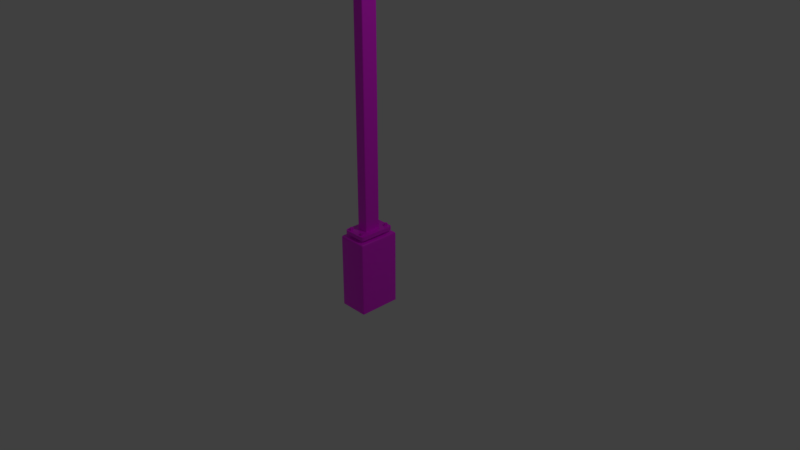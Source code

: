 # Source: PGA_DKGantry_F1t0m.blend  (saved by Blender 4.2.66; exported with 4.5.12 LTS)
import bpy
from mathutils import Matrix  # noqa: F401  (used for matrix-valued properties, if any)

bpy.ops.wm.read_factory_settings(use_empty=True)
scene = bpy.context.scene
scene.name = 'Scene'

# ---- collections
col_main = bpy.data.collections.new('MAIN'); scene.collection.children.link(col_main)
col_main_0400 = bpy.data.collections.new('MAIN_0400'); col_main.children.link(col_main_0400)
col_main_1200 = bpy.data.collections.new('MAIN_1200'); col_main.children.link(col_main_1200)
col_reference_gantry = bpy.data.collections.new('reference_gantry'); scene.collection.children.link(col_reference_gantry)

# ---- images (referenced by path relative to the original .blend; pixels are not part of the script)
import os
ASSET_DIR = os.environ.get("B2B_ASSET_DIR", "")  # directory of the original .blend (textures are referenced by path, not embedded)
HERE = os.path.dirname(os.path.abspath(__file__))  # packed textures are extracted next to this script under _unpacked/

def load_image(name, relpath, width, height, colorspace="sRGB"):
    """Load a texture the original file referenced (path relative to the .blend, or extracted next to this script)."""
    p = next((c for c in (os.path.join(HERE, relpath), os.path.join(ASSET_DIR, relpath)) if relpath and os.path.exists(c)), "")
    if p:
        img = bpy.data.images.load(p, check_existing=True)
        img.name = name
    else:  # same state as the original file: an image datablock whose file is absent (Cycles renders it pink)
        img = bpy.data.images.new(name, width, height)
        img.source = "FILE"
        img.filepath = "//" + (relpath or name)
    img.colorspace_settings.name = colorspace
    return img
img_pga_dkgantry_f_png = load_image('PGA_DKGantry_F.png', 'PGA_DKGantry_F.png', 1024, 1024, 'sRGB')

# ---- materials (node trees are filled in below, after node groups)
mat_pga_dkgantry_f = bpy.data.materials.new('PGA_DKGantry_F')
mat_pga_dkgantry_f.use_backface_culling = True
mat_default = bpy.data.materials.new('Default')

# ---- node groups
ng_auto_smooth = bpy.data.node_groups.new('Auto Smooth', 'GeometryNodeTree')
_s = ng_auto_smooth.interface.new_socket(name='Geometry', in_out='OUTPUT', socket_type='NodeSocketGeometry')
_s = ng_auto_smooth.interface.new_socket(name='Geometry', in_out='INPUT', socket_type='NodeSocketGeometry')
_s = ng_auto_smooth.interface.new_socket(name='Angle', in_out='INPUT', socket_type='NodeSocketFloat')
_s.subtype = 'ANGLE'
_s.min_value = 0.0
_s.max_value = 3.142
ng_auto_smooth.is_modifier = True
_N = ng_auto_smooth.nodes; _L = ng_auto_smooth.links
n0 = _N.new('NodeGroupOutput'); n0.name = 'Group Output'; n0.location = (480, -100)
n1 = _N.new('NodeGroupInput'); n1.name = 'Group Input'; n1.location = (-420, -300)
n2 = _N.new('NodeGroupInput'); n2.name = 'Group Input.001'; n2.location = (-60, -100)
n3 = _N.new('GeometryNodeSetShadeSmooth'); n3.name = 'Set Shade Smooth'; n3.location = (120, -100)
n3.domain = 'EDGE'
n4 = _N.new('GeometryNodeSetShadeSmooth'); n4.name = 'Set Shade Smooth.001'; n4.location = (300, -100)
n5 = _N.new('GeometryNodeInputMeshEdgeAngle'); n5.name = 'Edge Angle'; n5.location = (-420, -220)
n6 = _N.new('GeometryNodeInputEdgeSmooth'); n6.name = 'Is Edge Smooth'; n6.location = (-60, -160)
n7 = _N.new('GeometryNodeInputShadeSmooth'); n7.name = 'Is Face Smooth'; n7.location = (-240, -340)
n8 = _N.new('FunctionNodeBooleanMath'); n8.name = 'Boolean Math'; n8.location = (-60, -220)
n9 = _N.new('FunctionNodeCompare'); n9.name = 'Compare'; n9.location = (-240, -180)
n9.operation = 'LESS_EQUAL'
_L.new(n5.outputs[0], n9.inputs[0])
_L.new(n4.outputs[0], n0.inputs[0])
_L.new(n1.outputs[1], n9.inputs[1])
_L.new(n9.outputs[0], n8.inputs[0])
_L.new(n7.outputs[0], n8.inputs[1])
_L.new(n2.outputs[0], n3.inputs[0])
_L.new(n6.outputs[0], n3.inputs[1])
_L.new(n3.outputs[0], n4.inputs[0])
_L.new(n8.outputs[0], n3.inputs[2])
n0.is_active_output = True
ng_smooth_by_angle = bpy.data.node_groups.new('Smooth by Angle', 'GeometryNodeTree')
_s = ng_smooth_by_angle.interface.new_socket(name='Mesh', in_out='OUTPUT', socket_type='NodeSocketGeometry')
_s = ng_smooth_by_angle.interface.new_socket(name='Mesh', in_out='INPUT', socket_type='NodeSocketGeometry')
_s = ng_smooth_by_angle.interface.new_socket(name='Angle', in_out='INPUT', socket_type='NodeSocketFloat')
_s.subtype = 'ANGLE'
_s.default_value = 0.5236
_s.min_value = 0.0
_s.max_value = 3.142
_s.description = 'Maximum face angle for smooth edges'
_s = ng_smooth_by_angle.interface.new_socket(name='Ignore Sharpness', in_out='INPUT', socket_type='NodeSocketBool')
_s.force_non_field = True
ng_smooth_by_angle.description = 'Set the sharpness of mesh edges based on the angle between the neighboring faces'
ng_smooth_by_angle.is_modifier = True
_N = ng_smooth_by_angle.nodes; _L = ng_smooth_by_angle.links
n0 = _N.new('GeometryNodeSetShadeSmooth'); n0.name = 'Set Shade Smooth'; n0.location = (120, -80)
n0.domain = 'EDGE'
n1 = _N.new('GeometryNodeSetShadeSmooth'); n1.name = 'Set Shade Smooth.001'; n1.location = (300, -80)
n2 = _N.new('NodeGroupOutput'); n2.name = 'Group Output'; n2.location = (480, -80)
n3 = _N.new('GeometryNodeInputMeshEdgeAngle'); n3.name = 'Edge Angle'; n3.location = (-440, -240)
n4 = _N.new('NodeGroupInput'); n4.name = 'Group Input'; n4.location = (-80, -80)
n5 = _N.new('GeometryNodeInputEdgeSmooth'); n5.name = 'Is Edge Smooth'; n5.location = (-260, -120)
n6 = _N.new('GeometryNodeInputShadeSmooth'); n6.name = 'Is Shade Smooth'; n6.location = (-440, -397)
n7 = _N.new('FunctionNodeCompare'); n7.name = 'Compare'; n7.location = (-260, -260)
n7.operation = 'LESS_EQUAL'
n7.inputs[6].default_value = (0.0, 0.0, 0.0, 0.0)
n7.inputs[7].default_value = (0.0, 0.0, 0.0, 0.0)
n8 = _N.new('FunctionNodeBooleanMath'); n8.name = 'Boolean Math.001'; n8.location = (-80, -260)
n9 = _N.new('NodeGroupInput'); n9.name = 'Group Input.001'; n9.location = (-440, -329)
n10 = _N.new('NodeGroupInput'); n10.name = 'Group Input.002'; n10.location = (-259, -189)
n11 = _N.new('FunctionNodeBooleanMath'); n11.name = 'Boolean Math'; n11.location = (-80, -149)
n11.operation = 'OR'
n12 = _N.new('FunctionNodeBooleanMath'); n12.name = 'Boolean Math.002'; n12.location = (-260, -380)
n12.operation = 'OR'
n13 = _N.new('NodeGroupInput'); n13.name = 'Group Input.003'; n13.location = (-440, -460)
_L.new(n3.outputs[0], n7.inputs[0])
_L.new(n1.outputs[0], n2.inputs[0])
_L.new(n9.outputs[1], n7.inputs[1])
_L.new(n7.outputs[0], n8.inputs[0])
_L.new(n4.outputs[0], n0.inputs[0])
_L.new(n0.outputs[0], n1.inputs[0])
_L.new(n8.outputs[0], n0.inputs[2])
_L.new(n10.outputs[2], n11.inputs[1])
_L.new(n5.outputs[0], n11.inputs[0])
_L.new(n11.outputs[0], n0.inputs[1])
_L.new(n13.outputs[2], n12.inputs[1])
_L.new(n6.outputs[0], n12.inputs[0])
_L.new(n12.outputs[0], n8.inputs[1])
n2.is_active_output = True
ng_auto_smooth_001 = bpy.data.node_groups.new('Auto Smooth.001', 'GeometryNodeTree')
_s = ng_auto_smooth_001.interface.new_socket(name='Geometry', in_out='OUTPUT', socket_type='NodeSocketGeometry')
_s = ng_auto_smooth_001.interface.new_socket(name='Geometry', in_out='INPUT', socket_type='NodeSocketGeometry')
_s = ng_auto_smooth_001.interface.new_socket(name='Angle', in_out='INPUT', socket_type='NodeSocketFloat')
_s.subtype = 'ANGLE'
_s.min_value = 0.0
_s.max_value = 3.142
ng_auto_smooth_001.is_modifier = True
_N = ng_auto_smooth_001.nodes; _L = ng_auto_smooth_001.links
n0 = _N.new('NodeGroupOutput'); n0.name = 'Group Output'; n0.location = (480, -100)
n1 = _N.new('NodeGroupInput'); n1.name = 'Group Input'; n1.location = (-420, -300)
n2 = _N.new('NodeGroupInput'); n2.name = 'Group Input.001'; n2.location = (-60, -100)
n3 = _N.new('GeometryNodeSetShadeSmooth'); n3.name = 'Set Shade Smooth'; n3.location = (120, -100)
n3.domain = 'EDGE'
n4 = _N.new('GeometryNodeSetShadeSmooth'); n4.name = 'Set Shade Smooth.001'; n4.location = (300, -100)
n5 = _N.new('GeometryNodeInputMeshEdgeAngle'); n5.name = 'Edge Angle'; n5.location = (-420, -220)
n6 = _N.new('GeometryNodeInputEdgeSmooth'); n6.name = 'Is Edge Smooth'; n6.location = (-60, -160)
n7 = _N.new('GeometryNodeInputShadeSmooth'); n7.name = 'Is Face Smooth'; n7.location = (-240, -340)
n8 = _N.new('FunctionNodeBooleanMath'); n8.name = 'Boolean Math'; n8.location = (-60, -220)
n9 = _N.new('FunctionNodeCompare'); n9.name = 'Compare'; n9.location = (-240, -180)
n9.operation = 'LESS_EQUAL'
_L.new(n5.outputs[0], n9.inputs[0])
_L.new(n4.outputs[0], n0.inputs[0])
_L.new(n1.outputs[1], n9.inputs[1])
_L.new(n9.outputs[0], n8.inputs[0])
_L.new(n7.outputs[0], n8.inputs[1])
_L.new(n2.outputs[0], n3.inputs[0])
_L.new(n6.outputs[0], n3.inputs[1])
_L.new(n3.outputs[0], n4.inputs[0])
_L.new(n8.outputs[0], n3.inputs[2])
n0.is_active_output = True
ng_auto_smooth_002 = bpy.data.node_groups.new('Auto Smooth.002', 'GeometryNodeTree')
_s = ng_auto_smooth_002.interface.new_socket(name='Geometry', in_out='OUTPUT', socket_type='NodeSocketGeometry')
_s = ng_auto_smooth_002.interface.new_socket(name='Geometry', in_out='INPUT', socket_type='NodeSocketGeometry')
_s = ng_auto_smooth_002.interface.new_socket(name='Angle', in_out='INPUT', socket_type='NodeSocketFloat')
_s.subtype = 'ANGLE'
_s.min_value = 0.0
_s.max_value = 3.142
ng_auto_smooth_002.is_modifier = True
_N = ng_auto_smooth_002.nodes; _L = ng_auto_smooth_002.links
n0 = _N.new('NodeGroupOutput'); n0.name = 'Group Output'; n0.location = (480, -100)
n1 = _N.new('NodeGroupInput'); n1.name = 'Group Input'; n1.location = (-420, -300)
n2 = _N.new('NodeGroupInput'); n2.name = 'Group Input.001'; n2.location = (-60, -100)
n3 = _N.new('GeometryNodeSetShadeSmooth'); n3.name = 'Set Shade Smooth'; n3.location = (120, -100)
n3.domain = 'EDGE'
n4 = _N.new('GeometryNodeSetShadeSmooth'); n4.name = 'Set Shade Smooth.001'; n4.location = (300, -100)
n5 = _N.new('GeometryNodeInputMeshEdgeAngle'); n5.name = 'Edge Angle'; n5.location = (-420, -220)
n6 = _N.new('GeometryNodeInputEdgeSmooth'); n6.name = 'Is Edge Smooth'; n6.location = (-60, -160)
n7 = _N.new('GeometryNodeInputShadeSmooth'); n7.name = 'Is Face Smooth'; n7.location = (-240, -340)
n8 = _N.new('FunctionNodeBooleanMath'); n8.name = 'Boolean Math'; n8.location = (-60, -220)
n9 = _N.new('FunctionNodeCompare'); n9.name = 'Compare'; n9.location = (-240, -180)
n9.operation = 'LESS_EQUAL'
_L.new(n5.outputs[0], n9.inputs[0])
_L.new(n4.outputs[0], n0.inputs[0])
_L.new(n1.outputs[1], n9.inputs[1])
_L.new(n9.outputs[0], n8.inputs[0])
_L.new(n7.outputs[0], n8.inputs[1])
_L.new(n2.outputs[0], n3.inputs[0])
_L.new(n6.outputs[0], n3.inputs[1])
_L.new(n3.outputs[0], n4.inputs[0])
_L.new(n8.outputs[0], n3.inputs[2])
n0.is_active_output = True

# ---- material node trees
mat_pga_dkgantry_f.use_nodes = True; mat_pga_dkgantry_f.node_tree.nodes.clear()
_N = mat_pga_dkgantry_f.node_tree.nodes; _L = mat_pga_dkgantry_f.node_tree.links
n0 = _N.new('ShaderNodeOutputMaterial'); n0.name = 'Material Output'; n0.location = (300, 0)
n1 = _N.new('ShaderNodeBsdfPrincipled'); n1.name = 'Principled BSDF'; n1.location = (0, 0)
n2 = _N.new('ShaderNodeTexImage'); n2.name = 'Image Texture'; n2.location = (-300, 0)
n3 = _N.new('ShaderNodeUVMap'); n3.name = 'UV Map'; n3.location = (-550, 0)
n4 = _N.new('ShaderNodeBsdfPrincipled'); n4.name = 'Principled BSDF.001'; n4.location = (10, 0)
n5 = _N.new('ShaderNodeTexImage'); n5.name = 'Image Texture.001'; n5.location = (-280, -20)
n5.image = img_pga_dkgantry_f_png
_L.new(n4.outputs[0], n0.inputs[0])
_L.new(n5.outputs[0], n4.inputs[0])
n0.is_active_output = True

# ---- world
world_world = bpy.data.worlds.new('World'); scene.world = world_world
world_world.use_nodes = True; world_world.node_tree.nodes.clear()
_N = world_world.node_tree.nodes; _L = world_world.node_tree.links
n0 = _N.new('ShaderNodeBackground'); n0.name = 'Background'; n0.location = (10, 300)
n0.inputs[0].default_value = (0.05088, 0.05088, 0.05088, 1.0)
n1 = _N.new('ShaderNodeOutputWorld'); n1.name = 'World Output'; n1.location = (300, 300)
_L.new(n0.outputs[0], n1.inputs[0])
n1.is_active_output = True
world_world.color = (0.05088, 0.05088, 0.05088)
world_world.use_sun_shadow = False
world_world.sun_shadow_jitter_overblur = 0.0
world_world.cycles.sampling_method = 'MANUAL'

# ---- cameras
cam_camera = bpy.data.cameras.new('Camera')
cam_camera.clip_end = 100.0
cam_camera.lens = 35.0
cam_camera.sensor_width = 32.0
cam_camera.sensor_height = 18.0
cam_camera.ortho_scale = 7.314
cam_camera.dof.focus_distance = 0.0
cam_camera.dof.aperture_fstop = 128.0

# ---- lights
light_lamp = bpy.data.lights.new('Lamp', 'POINT')
light_lamp.transmission_factor = 0.0
light_lamp.cutoff_distance = 30.0
light_lamp.energy = 100.0
light_lamp.shadow_buffer_clip_start = 1.001
light_lamp.shadow_soft_size = 0.1
light_lamp.shadow_maximum_resolution = 0.006
light_lamp.use_absolute_resolution = True

# ---- meshes
me_pga_dkgantry_f_foundation = bpy.data.meshes.new('pga_dkgantry_F_foundation')
me_pga_dkgantry_f_foundation.from_pydata([(-0.2675, -0.2, -0.71), (-0.285, -0.1877, -0.71), (-0.2742, -0.1991, -0.71), (-0.2799, -0.1964, -0.71), (-0.2837, -0.1924, -0.71), (-0.2675, -0.2, 0.2593), (-0.2675, -0.1877, 0.29), (-0.285, -0.1877, 0.2593), (-0.2675, -0.1991, 0.271), (-0.2675, -0.1964, 0.281), (-0.2742, -0.1991, 0.2593), (-0.2744, -0.1979, 0.2713), (-0.274, -0.1958, 0.2794), (-0.2776, -0.1948, 0.277), (-0.2742, -0.1877, 0.2877), (-0.2799, -0.1877, 0.281), (-0.2675, -0.1924, 0.2877), (-0.2744, -0.1925, 0.2848), (-0.279, -0.1923, 0.2794), (-0.2837, -0.1924, 0.2593), (-0.2799, -0.1964, 0.2593), (-0.2837, -0.1877, 0.271), (-0.2821, -0.1925, 0.2713), (-0.279, -0.1958, 0.2707), (-0.285, 0.1877, -0.71), (-0.2675, 0.2, -0.71), (-0.2837, 0.1924, -0.71), (-0.2799, 0.1964, -0.71), (-0.2742, 0.1991, -0.71), (-0.2675, 0.1877, 0.29), (-0.2675, 0.2, 0.2593), (-0.285, 0.1877, 0.2593), (-0.2675, 0.1924, 0.2877), (-0.2675, 0.1964, 0.281), (-0.2742, 0.1877, 0.2877), (-0.2744, 0.1925, 0.2848), (-0.274, 0.1958, 0.2794), (-0.2776, 0.1948, 0.277), (-0.2742, 0.1991, 0.2593), (-0.2799, 0.1964, 0.2593), (-0.2675, 0.1991, 0.271), (-0.2744, 0.1979, 0.2713), (-0.279, 0.1958, 0.2707), (-0.2837, 0.1877, 0.271), (-0.2799, 0.1877, 0.281), (-0.2837, 0.1924, 0.2593), (-0.2821, 0.1925, 0.2713), (-0.279, 0.1923, 0.2794), (0.285, -0.1877, -0.71), (0.2675, -0.2, -0.71), (0.2837, -0.1924, -0.71), (0.2799, -0.1964, -0.71), (0.2742, -0.1991, -0.71), (0.2675, -0.1877, 0.29), (0.2675, -0.2, 0.2593), (0.285, -0.1877, 0.2593), (0.2675, -0.1924, 0.2877), (0.2675, -0.1964, 0.281), (0.2742, -0.1877, 0.2877), (0.2744, -0.1925, 0.2848), (0.274, -0.1958, 0.2794), (0.2776, -0.1948, 0.277), (0.2742, -0.1991, 0.2593), (0.2799, -0.1964, 0.2593), (0.2675, -0.1991, 0.271), (0.2744, -0.1979, 0.2713), (0.279, -0.1958, 0.2707), (0.2837, -0.1877, 0.271), (0.2799, -0.1877, 0.281), (0.2837, -0.1924, 0.2593), (0.2821, -0.1925, 0.2713), (0.279, -0.1923, 0.2794), (0.2675, 0.2, -0.71), (0.285, 0.1877, -0.71), (0.2742, 0.1991, -0.71), (0.2799, 0.1964, -0.71), (0.2837, 0.1924, -0.71), (0.2675, 0.1877, 0.29), (0.285, 0.1877, 0.2593), (0.2675, 0.2, 0.2593), (0.2742, 0.1877, 0.2877), (0.2799, 0.1877, 0.281), (0.2675, 0.1924, 0.2877), (0.2744, 0.1925, 0.2848), (0.279, 0.1923, 0.2794), (0.2776, 0.1948, 0.277), (0.2837, 0.1924, 0.2593), (0.2799, 0.1964, 0.2593), (0.2837, 0.1877, 0.271), (0.2821, 0.1925, 0.2713), (0.279, 0.1958, 0.2707), (0.2675, 0.1991, 0.271), (0.2675, 0.1964, 0.281), (0.2742, 0.1991, 0.2593), (0.2744, 0.1979, 0.2713), (0.274, 0.1958, 0.2794)], [], [(49, 54, 5, 0), (73, 78, 55, 48), (77, 29, 6, 53), (1, 7, 31, 24), (25, 30, 79, 72), (5, 8, 11, 10), (8, 9, 12, 11), (10, 11, 23, 20), (11, 12, 13, 23), (6, 14, 17, 16), (14, 15, 18, 17), (16, 17, 12, 9), (17, 18, 13, 12), (7, 19, 22, 21), (19, 20, 23, 22), (21, 22, 18, 15), (22, 23, 13, 18), (29, 32, 35, 34), (32, 33, 36, 35), (34, 35, 47, 44), (35, 36, 37, 47), (30, 38, 41, 40), (38, 39, 42, 41), (40, 41, 36, 33), (41, 42, 37, 36), (31, 43, 46, 45), (43, 44, 47, 46), (45, 46, 42, 39), (46, 47, 37, 42), (53, 56, 59, 58), (56, 57, 60, 59), (58, 59, 71, 68), (59, 60, 61, 71), (54, 62, 65, 64), (62, 63, 66, 65), (64, 65, 60, 57), (65, 66, 61, 60), (55, 67, 70, 69), (67, 68, 71, 70), (69, 70, 66, 63), (70, 71, 61, 66), (77, 80, 83, 82), (80, 81, 84, 83), (82, 83, 95, 92), (83, 84, 85, 95), (78, 86, 89, 88), (86, 87, 90, 89), (88, 89, 84, 81), (89, 90, 85, 84), (79, 91, 94, 93), (91, 92, 95, 94), (93, 94, 90, 87), (94, 95, 85, 90), (0, 5, 10, 2), (2, 10, 20, 3), (3, 20, 19, 4), (4, 19, 7, 1), (6, 29, 34, 14), (14, 34, 44, 15), (15, 44, 43, 21), (21, 43, 31, 7), (30, 25, 28, 38), (38, 28, 27, 39), (39, 27, 26, 45), (45, 26, 24, 31), (29, 77, 82, 32), (32, 82, 92, 33), (33, 92, 91, 40), (40, 91, 79, 30), (78, 73, 76, 86), (86, 76, 75, 87), (87, 75, 74, 93), (93, 74, 72, 79), (77, 53, 58, 80), (80, 58, 68, 81), (81, 68, 67, 88), (88, 67, 55, 78), (54, 49, 52, 62), (62, 52, 51, 63), (63, 51, 50, 69), (69, 50, 48, 55), (53, 6, 16, 56), (56, 16, 9, 57), (57, 9, 8, 64), (64, 8, 5, 54), (24, 26, 27, 28, 25, 72, 74, 75, 76, 73, 48, 50, 51, 52, 49, 0, 2, 3, 4, 1)])
me_pga_dkgantry_f_foundation.polygons.foreach_set('use_smooth', [True] * 86)
_uv = me_pga_dkgantry_f_foundation.uv_layers.new(name='UVMap')
_uv.uv.foreach_set('vector', [0.5163, 0.4437, 0.5163, 0.02679, 0.7505, 0.02679, 0.7505, 0.4437, 0.5201, 0.4393, 0.5201, 0.02052, 0.6844, 0.02052, 0.6844, 0.4393, 0.936, 0.01512, 0.936, 0.2493, 0.7716, 0.2493, 0.7716, 0.01512, 0.5176, 0.4415, 0.5176, 0.02268, 0.6819, 0.02268, 0.6819, 0.4415, 0.5158, 0.4437, 0.5158, 0.02679, 0.75, 0.02679, 0.75, 0.4437, 0.7505, 0.02679, 0.7505, 0.02166, 0.7535, 0.02144, 0.7534, 0.02671, 0.7505, 0.02166, 0.7505, 0.01715, 0.7533, 0.01778, 0.7535, 0.02144, 0.7534, 0.02671, 0.7535, 0.02144, 0.7555, 0.02152, 0.7559, 0.02649, 0.7535, 0.02144, 0.7533, 0.01778, 0.7549, 0.01874, 0.7555, 0.02152, 0.7716, 0.2493, 0.7716, 0.2522, 0.7695, 0.2523, 0.7696, 0.2493, 0.5176, 0.009658, 0.5176, 0.01293, 0.5156, 0.01355, 0.5154, 0.01089, 0.7505, 0.01397, 0.7535, 0.01519, 0.7533, 0.01778, 0.7505, 0.01715, 0.7535, 0.01519, 0.7555, 0.01749, 0.7549, 0.01874, 0.7533, 0.01778, 0.5176, 0.02268, 0.5155, 0.02258, 0.5154, 0.01727, 0.5176, 0.01751, 0.5155, 0.02258, 0.5138, 0.02232, 0.514, 0.01731, 0.5154, 0.01727, 0.5176, 0.01751, 0.5154, 0.01727, 0.5156, 0.01355, 0.5176, 0.01293, 0.5154, 0.01727, 0.514, 0.01731, 0.5145, 0.0145, 0.5156, 0.01355, 0.936, 0.2493, 0.9381, 0.2493, 0.9381, 0.2523, 0.936, 0.2522, 0.5158, 0.01397, 0.5158, 0.01715, 0.5129, 0.01778, 0.5127, 0.01519, 0.6819, 0.009658, 0.684, 0.01089, 0.6839, 0.01355, 0.6819, 0.01293, 0.5127, 0.01519, 0.5129, 0.01778, 0.5113, 0.01874, 0.5107, 0.01749, 0.5158, 0.02679, 0.5128, 0.02671, 0.5127, 0.02144, 0.5158, 0.02166, 0.5128, 0.02671, 0.5103, 0.02649, 0.5107, 0.02152, 0.5127, 0.02144, 0.5158, 0.02166, 0.5127, 0.02144, 0.5129, 0.01778, 0.5158, 0.01715, 0.5127, 0.02144, 0.5107, 0.02152, 0.5113, 0.01874, 0.5129, 0.01778, 0.6819, 0.02268, 0.6819, 0.01751, 0.684, 0.01727, 0.684, 0.02258, 0.6819, 0.01751, 0.6819, 0.01293, 0.6839, 0.01355, 0.684, 0.01727, 0.684, 0.02258, 0.684, 0.01727, 0.6854, 0.01731, 0.6857, 0.02232, 0.684, 0.01727, 0.6839, 0.01355, 0.685, 0.0145, 0.6854, 0.01731, 0.7716, 0.01512, 0.7696, 0.01512, 0.7695, 0.01211, 0.7716, 0.01219, 0.5163, 0.01397, 0.5163, 0.01715, 0.5134, 0.01778, 0.5133, 0.01519, 0.6844, 0.007505, 0.6865, 0.008735, 0.6864, 0.01139, 0.6844, 0.01078, 0.5133, 0.01519, 0.5134, 0.01778, 0.5119, 0.01874, 0.5112, 0.01749, 0.5163, 0.02679, 0.5133, 0.02671, 0.5133, 0.02144, 0.5163, 0.02166, 0.5133, 0.02671, 0.5109, 0.02649, 0.5112, 0.02152, 0.5133, 0.02144, 0.5163, 0.02166, 0.5133, 0.02144, 0.5134, 0.01778, 0.5163, 0.01715, 0.5133, 0.02144, 0.5112, 0.02152, 0.5119, 0.01874, 0.5134, 0.01778, 0.6844, 0.02052, 0.6844, 0.01535, 0.6865, 0.01511, 0.6865, 0.02043, 0.6844, 0.01535, 0.6844, 0.01078, 0.6864, 0.01139, 0.6865, 0.01511, 0.6865, 0.02043, 0.6865, 0.01511, 0.688, 0.01516, 0.6882, 0.02016, 0.6865, 0.01511, 0.6864, 0.01139, 0.6875, 0.01234, 0.688, 0.01516, 0.936, 0.01512, 0.936, 0.01219, 0.9381, 0.01211, 0.9381, 0.01512, 0.5201, 0.007505, 0.5201, 0.01078, 0.5181, 0.01139, 0.518, 0.008735, 0.75, 0.01397, 0.753, 0.01519, 0.7528, 0.01778, 0.75, 0.01715, 0.753, 0.01519, 0.755, 0.01749, 0.7544, 0.01874, 0.7528, 0.01778, 0.5201, 0.02052, 0.518, 0.02043, 0.518, 0.01511, 0.5201, 0.01535, 0.518, 0.02043, 0.5163, 0.02016, 0.5166, 0.01516, 0.518, 0.01511, 0.5201, 0.01535, 0.518, 0.01511, 0.5181, 0.01139, 0.5201, 0.01078, 0.518, 0.01511, 0.5166, 0.01516, 0.517, 0.01234, 0.5181, 0.01139, 0.75, 0.02679, 0.75, 0.02166, 0.753, 0.02144, 0.7529, 0.02671, 0.75, 0.02166, 0.75, 0.01715, 0.7528, 0.01778, 0.753, 0.02144, 0.7529, 0.02671, 0.753, 0.02144, 0.755, 0.02152, 0.7554, 0.02649, 0.753, 0.02144, 0.7528, 0.01778, 0.7544, 0.01874, 0.755, 0.02152, 0.7505, 0.4437, 0.7505, 0.02679, 0.7534, 0.02671, 0.7534, 0.4436, 0.7534, 0.4436, 0.7534, 0.02671, 0.7559, 0.02649, 0.7559, 0.4434, 0.5138, 0.4411, 0.5138, 0.02232, 0.5155, 0.02258, 0.5155, 0.4414, 0.5155, 0.4414, 0.5155, 0.02258, 0.5176, 0.02268, 0.5176, 0.4415, 0.7716, 0.2493, 0.936, 0.2493, 0.936, 0.2522, 0.7716, 0.2522, 0.5176, 0.009658, 0.6819, 0.009658, 0.6819, 0.01293, 0.5176, 0.01293, 0.5176, 0.01293, 0.6819, 0.01293, 0.6819, 0.01751, 0.5176, 0.01751, 0.5176, 0.01751, 0.6819, 0.01751, 0.6819, 0.02268, 0.5176, 0.02268, 0.5158, 0.02679, 0.5158, 0.4437, 0.5128, 0.4436, 0.5128, 0.02671, 0.5128, 0.02671, 0.5128, 0.4436, 0.5103, 0.4434, 0.5103, 0.02649, 0.6857, 0.02232, 0.6857, 0.4411, 0.684, 0.4414, 0.684, 0.02258, 0.684, 0.02258, 0.684, 0.4414, 0.6819, 0.4415, 0.6819, 0.02268, 0.936, 0.2493, 0.936, 0.01512, 0.9381, 0.01512, 0.9381, 0.2493, 0.5158, 0.01397, 0.75, 0.01397, 0.75, 0.01715, 0.5158, 0.01715, 0.5158, 0.01715, 0.75, 0.01715, 0.75, 0.02166, 0.5158, 0.02166, 0.5158, 0.02166, 0.75, 0.02166, 0.75, 0.02679, 0.5158, 0.02679, 0.5201, 0.02052, 0.5201, 0.4393, 0.518, 0.4393, 0.518, 0.02043, 0.518, 0.02043, 0.518, 0.4393, 0.5163, 0.439, 0.5163, 0.02016, 0.7554, 0.02649, 0.7554, 0.4434, 0.7529, 0.4436, 0.7529, 0.02671, 0.7529, 0.02671, 0.7529, 0.4436, 0.75, 0.4437, 0.75, 0.02679, 0.936, 0.01512, 0.7716, 0.01512, 0.7716, 0.01219, 0.936, 0.01219, 0.5201, 0.007505, 0.6844, 0.007505, 0.6844, 0.01078, 0.5201, 0.01078, 0.5201, 0.01078, 0.6844, 0.01078, 0.6844, 0.01535, 0.5201, 0.01535, 0.5201, 0.01535, 0.6844, 0.01535, 0.6844, 0.02052, 0.5201, 0.02052, 0.5163, 0.02679, 0.5163, 0.4437, 0.5133, 0.4436, 0.5133, 0.02671, 0.5133, 0.02671, 0.5133, 0.4436, 0.5109, 0.4434, 0.5109, 0.02649, 0.6882, 0.02016, 0.6882, 0.439, 0.6865, 0.4393, 0.6865, 0.02043, 0.6865, 0.02043, 0.6865, 0.4393, 0.6844, 0.4393, 0.6844, 0.02052, 0.7716, 0.01512, 0.7716, 0.2493, 0.7696, 0.2493, 0.7696, 0.01512, 0.5163, 0.01397, 0.7505, 0.01397, 0.7505, 0.01715, 0.5163, 0.01715, 0.5163, 0.01715, 0.7505, 0.01715, 0.7505, 0.02166, 0.5163, 0.02166, 0.5163, 0.02166, 0.7505, 0.02166, 0.7505, 0.02679, 0.5163, 0.02679, 0.6849, 0.1852, 0.6869, 0.1858, 0.6887, 0.1874, 0.6899, 0.1899, 0.6903, 0.1928, 0.6903, 0.427, 0.6899, 0.43, 0.6887, 0.4325, 0.6869, 0.4341, 0.6849, 0.4347, 0.5205, 0.4347, 0.5185, 0.4341, 0.5167, 0.4325, 0.5156, 0.43, 0.5152, 0.427, 0.5152, 0.1928, 0.5156, 0.1899, 0.5167, 0.1874, 0.5185, 0.1858, 0.5205, 0.1852])
me_pga_dkgantry_f_foundation.materials.append(mat_pga_dkgantry_f)
me_pga_dkgantry_f_foundation.update()
me_pga_dkgantry_f_bolt4 = bpy.data.meshes.new('pga_dkgantry_F_bolt4')
me_pga_dkgantry_f_bolt4.from_pydata([(-0.2, 0.125, 0.25), (-0.2, 0.125, 0.41), (-0.1775, 0.1125, 0.25), (-0.1775, 0.1125, 0.41), (-0.1775, 0.0875, 0.25), (-0.1775, 0.0875, 0.41), (-0.2, 0.075, 0.25), (-0.2, 0.075, 0.41), (-0.2225, 0.0875, 0.25), (-0.2225, 0.0875, 0.41), (-0.2225, 0.1125, 0.25), (-0.2225, 0.1125, 0.41)], [], [(0, 1, 3, 2), (2, 3, 5, 4), (4, 5, 7, 6), (6, 7, 9, 8), (3, 1, 11, 9, 7, 5), (8, 9, 11, 10), (10, 11, 1, 0), (0, 2, 4, 6, 8, 10)])
_uv = me_pga_dkgantry_f_bolt4.uv_layers.new(name='UVMap')
_uv.uv.foreach_set('vector', [0.8849, 0.557, 0.8849, 0.4778, 0.8917, 0.4778, 0.8917, 0.557, 0.9014, 0.557, 0.9014, 0.4778, 0.9074, 0.4778, 0.9074, 0.557, 0.9074, 0.557, 0.9074, 0.4778, 0.9201, 0.4778, 0.9201, 0.557, 0.9201, 0.557, 0.9201, 0.4778, 0.9269, 0.4778, 0.9269, 0.557, 0.9489, 0.4403, 0.9551, 0.4514, 0.9489, 0.4626, 0.9366, 0.4626, 0.9304, 0.4514, 0.9366, 0.4403, 0.8662, 0.557, 0.8662, 0.4778, 0.8722, 0.4778, 0.8722, 0.557, 0.8722, 0.557, 0.8722, 0.4778, 0.8849, 0.4778, 0.8849, 0.557, 0.904, 0.4382, 0.9159, 0.4448, 0.9159, 0.4579, 0.904, 0.4645, 0.8921, 0.4579, 0.8921, 0.4448])
me_pga_dkgantry_f_bolt4.materials.append(mat_pga_dkgantry_f)
me_pga_dkgantry_f_bolt4.update()
me_pga_dkgantry_f_bolt3 = bpy.data.meshes.new('pga_dkgantry_F_bolt3')
me_pga_dkgantry_f_bolt3.from_pydata([(0.2, 0.125, 0.25), (0.2, 0.125, 0.41), (0.2225, 0.1125, 0.25), (0.2225, 0.1125, 0.41), (0.2225, 0.0875, 0.25), (0.2225, 0.0875, 0.41), (0.2, 0.075, 0.25), (0.2, 0.075, 0.41), (0.1775, 0.0875, 0.25), (0.1775, 0.0875, 0.41), (0.1775, 0.1125, 0.25), (0.1775, 0.1125, 0.41)], [], [(0, 1, 3, 2), (2, 3, 5, 4), (4, 5, 7, 6), (6, 7, 9, 8), (3, 1, 11, 9, 7, 5), (8, 9, 11, 10), (10, 11, 1, 0), (0, 2, 4, 6, 8, 10)])
_uv = me_pga_dkgantry_f_bolt3.uv_layers.new(name='UVMap')
_uv.uv.foreach_set('vector', [0.8456, 0.5565, 0.8456, 0.4773, 0.8523, 0.4773, 0.8523, 0.5565, 0.8662, 0.6459, 0.8662, 0.5667, 0.8722, 0.5667, 0.8722, 0.6459, 0.8722, 0.6459, 0.8722, 0.5667, 0.8849, 0.5667, 0.8849, 0.6459, 0.8849, 0.6459, 0.8849, 0.5667, 0.8917, 0.5667, 0.8917, 0.6459, 0.8581, 0.4448, 0.8699, 0.4382, 0.8818, 0.4448, 0.8818, 0.4579, 0.8699, 0.4645, 0.8581, 0.4579, 0.8268, 0.5565, 0.8268, 0.4773, 0.8328, 0.4773, 0.8328, 0.5565, 0.8328, 0.5565, 0.8328, 0.4773, 0.8456, 0.4773, 0.8456, 0.5565, 0.8322, 0.4382, 0.844, 0.4448, 0.844, 0.4579, 0.8322, 0.4645, 0.8203, 0.4579, 0.8203, 0.4448])
me_pga_dkgantry_f_bolt3.materials.append(mat_pga_dkgantry_f)
me_pga_dkgantry_f_bolt3.update()
me_pga_dkgantry_f_bolt2 = bpy.data.meshes.new('pga_dkgantry_F_bolt2')
me_pga_dkgantry_f_bolt2.from_pydata([(-0.2, -0.075, 0.25), (-0.2, -0.075, 0.41), (-0.1775, -0.0875, 0.25), (-0.1775, -0.0875, 0.41), (-0.1775, -0.1125, 0.25), (-0.1775, -0.1125, 0.41), (-0.2, -0.125, 0.25), (-0.2, -0.125, 0.41), (-0.2225, -0.1125, 0.25), (-0.2225, -0.1125, 0.41), (-0.2225, -0.0875, 0.25), (-0.2225, -0.0875, 0.41)], [], [(0, 1, 3, 2), (2, 3, 5, 4), (4, 5, 7, 6), (6, 7, 9, 8), (3, 1, 11, 9, 7, 5), (8, 9, 11, 10), (10, 11, 1, 0), (0, 2, 4, 6, 8, 10)])
_uv = me_pga_dkgantry_f_bolt2.uv_layers.new(name='UVMap')
_uv.uv.foreach_set('vector', [0.9201, 0.6459, 0.9201, 0.5667, 0.9269, 0.5667, 0.9269, 0.6459, 0.7905, 0.6457, 0.7905, 0.5666, 0.7965, 0.5666, 0.7965, 0.6457, 0.7965, 0.6457, 0.7965, 0.5666, 0.8092, 0.5666, 0.8092, 0.6457, 0.8092, 0.6457, 0.8092, 0.5666, 0.8159, 0.5666, 0.8159, 0.6457, 0.9834, 0.4403, 0.9896, 0.4514, 0.9834, 0.4626, 0.971, 0.4626, 0.9648, 0.4514, 0.971, 0.4403, 0.9014, 0.6459, 0.9014, 0.5667, 0.9074, 0.5667, 0.9074, 0.6459, 0.9074, 0.6459, 0.9074, 0.5667, 0.9201, 0.5667, 0.9201, 0.6459, 0.7981, 0.4382, 0.81, 0.4448, 0.81, 0.4579, 0.7981, 0.4645, 0.7862, 0.4579, 0.7862, 0.4448])
me_pga_dkgantry_f_bolt2.materials.append(mat_pga_dkgantry_f)
me_pga_dkgantry_f_bolt2.update()
me_pga_dkgantry_f_bolt1 = bpy.data.meshes.new('pga_dkgantry_F_bolt1')
me_pga_dkgantry_f_bolt1.from_pydata([(0.2, -0.075, 0.25), (0.2, -0.075, 0.41), (0.2225, -0.0875, 0.25), (0.2225, -0.0875, 0.41), (0.2225, -0.1125, 0.25), (0.2225, -0.1125, 0.41), (0.2, -0.125, 0.25), (0.2, -0.125, 0.41), (0.1775, -0.1125, 0.25), (0.1775, -0.1125, 0.41), (0.1775, -0.0875, 0.25), (0.1775, -0.0875, 0.41)], [], [(0, 1, 3, 2), (2, 3, 5, 4), (4, 5, 7, 6), (6, 7, 9, 8), (3, 1, 11, 9, 7, 5), (8, 9, 11, 10), (10, 11, 1, 0), (0, 2, 4, 6, 8, 10)])
_uv = me_pga_dkgantry_f_bolt1.uv_layers.new(name='UVMap')
_uv.uv.foreach_set('vector', [0.8444, 0.6457, 0.8444, 0.5666, 0.8511, 0.5666, 0.8511, 0.6457, 0.79, 0.5557, 0.79, 0.4766, 0.7961, 0.4766, 0.7961, 0.5557, 0.7961, 0.5557, 0.7961, 0.4766, 0.8088, 0.4766, 0.8088, 0.5557, 0.8088, 0.5557, 0.8088, 0.4766, 0.8155, 0.4766, 0.8155, 0.5557, 0.7573, 0.471, 0.7516, 0.4741, 0.746, 0.471, 0.746, 0.4647, 0.7516, 0.4616, 0.7573, 0.4647, 0.8257, 0.6457, 0.8257, 0.5666, 0.8317, 0.5666, 0.8317, 0.6457, 0.8317, 0.6457, 0.8317, 0.5666, 0.8444, 0.5666, 0.8444, 0.6457, 0.7678, 0.4741, 0.7622, 0.471, 0.7622, 0.4647, 0.7678, 0.4616, 0.7734, 0.4647, 0.7734, 0.471])
me_pga_dkgantry_f_bolt1.materials.append(mat_pga_dkgantry_f)
me_pga_dkgantry_f_bolt1.update()
me_pga_dk_gantry_f_bottom_002 = bpy.data.meshes.new('pga_dk_gantry_F_bottom.002')
me_pga_dk_gantry_f_bottom_002.from_pydata([(-0.2115, -0.165, 0.325), (-0.25, -0.1265, 0.325), (-0.2262, -0.1621, 0.325), (-0.2387, -0.1537, 0.325), (-0.2471, -0.1412, 0.325), (-0.25, -0.1265, 0.375), (-0.2115, -0.165, 0.375), (-0.2471, -0.1412, 0.375), (-0.2387, -0.1537, 0.375), (-0.2262, -0.1621, 0.375), (-0.25, 0.1265, 0.325), (-0.2115, 0.165, 0.325), (-0.2471, 0.1412, 0.325), (-0.2387, 0.1537, 0.325), (-0.2262, 0.1621, 0.325), (-0.2115, 0.165, 0.375), (-0.25, 0.1265, 0.375), (-0.2262, 0.1621, 0.375), (-0.2387, 0.1537, 0.375), (-0.2471, 0.1412, 0.375), (0.25, -0.1265, 0.325), (0.2115, -0.165, 0.325), (0.2471, -0.1412, 0.325), (0.2387, -0.1537, 0.325), (0.2262, -0.1621, 0.325), (0.2115, -0.165, 0.375), (0.25, -0.1265, 0.375), (0.2262, -0.1621, 0.375), (0.2387, -0.1537, 0.375), (0.2471, -0.1412, 0.375), (0.2115, 0.165, 0.325), (0.25, 0.1265, 0.325), (0.2262, 0.1621, 0.325), (0.2387, 0.1537, 0.325), (0.2471, 0.1412, 0.325), (0.25, 0.1265, 0.375), (0.2115, 0.165, 0.375), (0.2471, 0.1412, 0.375), (0.2387, 0.1537, 0.375), (0.2262, 0.1621, 0.375)], [], [(21, 25, 6, 0), (31, 35, 26, 20), (35, 37, 38, 39, 36, 15, 17, 18, 19, 16, 5, 7, 8, 9, 6, 25, 27, 28, 29, 26), (1, 5, 16, 10), (11, 15, 36, 30), (0, 6, 9, 2), (2, 9, 8, 3), (3, 8, 7, 4), (4, 7, 5, 1), (15, 11, 14, 17), (17, 14, 13, 18), (18, 13, 12, 19), (19, 12, 10, 16), (35, 31, 34, 37), (37, 34, 33, 38), (38, 33, 32, 39), (39, 32, 30, 36), (25, 21, 24, 27), (27, 24, 23, 28), (28, 23, 22, 29), (29, 22, 20, 26), (10, 12, 13, 14, 11, 30, 32, 33, 34, 31, 20, 22, 23, 24, 21, 0, 2, 3, 4, 1)])
me_pga_dk_gantry_f_bottom_002.polygons.foreach_set('use_smooth', [True] * 22)
_uv = me_pga_dk_gantry_f_bottom_002.uv_layers.new(name='UVMap')
_uv.uv.foreach_set('vector', [0.9661, 0.1911, 0.946, 0.1911, 0.946, 0.02155, 0.9661, 0.02155, 0.9607, 0.5902, 0.9407, 0.5902, 0.9407, 0.4887, 0.9607, 0.4887, 0.9782, 0.2711, 0.9827, 0.272, 0.9865, 0.2745, 0.989, 0.2783, 0.9899, 0.2828, 0.9899, 0.4117, 0.989, 0.4162, 0.9865, 0.42, 0.9827, 0.4226, 0.9782, 0.4235, 0.9011, 0.4235, 0.8966, 0.4226, 0.8928, 0.42, 0.8902, 0.4162, 0.8893, 0.4117, 0.8893, 0.2828, 0.8902, 0.2783, 0.8928, 0.2745, 0.8966, 0.272, 0.9011, 0.2711, 0.9886, 0.5902, 0.9686, 0.5902, 0.9686, 0.4887, 0.9886, 0.4887, 0.994, 0.1911, 0.9739, 0.1911, 0.9739, 0.02155, 0.994, 0.02155, 0.9661, 0.02155, 0.946, 0.02155, 0.946, 0.01564, 0.9661, 0.01564, 0.9661, 0.01564, 0.946, 0.01564, 0.946, 0.01063, 0.9661, 0.01063, 0.9886, 0.6011, 0.9686, 0.6011, 0.9686, 0.5961, 0.9886, 0.5961, 0.9886, 0.5961, 0.9686, 0.5961, 0.9686, 0.5902, 0.9886, 0.5902, 0.9739, 0.1911, 0.994, 0.1911, 0.994, 0.197, 0.9739, 0.197, 0.9739, 0.197, 0.994, 0.197, 0.994, 0.202, 0.9739, 0.202, 0.9686, 0.4778, 0.9886, 0.4778, 0.9886, 0.4828, 0.9686, 0.4828, 0.9686, 0.4828, 0.9886, 0.4828, 0.9886, 0.4887, 0.9686, 0.4887, 0.9407, 0.5902, 0.9607, 0.5902, 0.9607, 0.5961, 0.9407, 0.5961, 0.9407, 0.5961, 0.9607, 0.5961, 0.9607, 0.6011, 0.9407, 0.6011, 0.9739, 0.01063, 0.994, 0.01063, 0.994, 0.01564, 0.9739, 0.01564, 0.9739, 0.01564, 0.994, 0.01564, 0.994, 0.02155, 0.9739, 0.02155, 0.946, 0.1911, 0.9661, 0.1911, 0.9661, 0.197, 0.946, 0.197, 0.946, 0.197, 0.9661, 0.197, 0.9661, 0.202, 0.946, 0.202, 0.9407, 0.4778, 0.9607, 0.4778, 0.9607, 0.4828, 0.9407, 0.4828, 0.9407, 0.4828, 0.9607, 0.4828, 0.9607, 0.4887, 0.9407, 0.4887, 0.869, 0.2731, 0.8735, 0.274, 0.8773, 0.2766, 0.8798, 0.2804, 0.8807, 0.2849, 0.8807, 0.4138, 0.8798, 0.4183, 0.8773, 0.4221, 0.8735, 0.4246, 0.869, 0.4255, 0.7919, 0.4255, 0.7874, 0.4246, 0.7836, 0.4221, 0.7811, 0.4183, 0.7802, 0.4138, 0.7802, 0.2849, 0.7811, 0.2804, 0.7836, 0.2766, 0.7874, 0.274, 0.7919, 0.2731])
me_pga_dk_gantry_f_bottom_002.materials.append(mat_pga_dkgantry_f)
me_pga_dk_gantry_f_bottom_002.update()
me_pga_dkgantry_f_pole = bpy.data.meshes.new('pga_dkgantry_F_pole')
me_pga_dkgantry_f_pole.from_pydata([(-0.08261, -0.075, 0.393), (-0.11, -0.05632, 0.393), (-0.09232, -0.07497, 0.393), (-0.102, -0.07421, 0.393), (-0.1088, -0.06953, 0.393), (-0.11, -0.06295, 0.393), (-0.11, -0.05632, 8.093), (-0.08261, -0.075, 8.093), (-0.11, -0.06295, 8.093), (-0.1088, -0.06953, 8.093), (-0.102, -0.07421, 8.093), (-0.09232, -0.07497, 8.093), (-0.11, 0.05632, 0.393), (-0.08261, 0.075, 0.393), (-0.11, 0.06295, 0.393), (-0.1088, 0.06953, 0.393), (-0.102, 0.07421, 0.393), (-0.09232, 0.07497, 0.393), (-0.08261, 0.075, 8.093), (-0.11, 0.05632, 8.093), (-0.09232, 0.07497, 8.093), (-0.102, 0.07421, 8.093), (-0.1088, 0.06953, 8.093), (-0.11, 0.06295, 8.093), (0.11, -0.05632, 0.393), (0.0826, -0.075, 0.393), (0.11, -0.06295, 0.393), (0.1088, -0.06953, 0.393), (0.102, -0.07421, 0.393), (0.09232, -0.07497, 0.393), (0.0826, -0.075, 8.093), (0.11, -0.05632, 8.093), (0.09232, -0.07497, 8.093), (0.102, -0.07421, 8.093), (0.1088, -0.06953, 8.093), (0.11, -0.06295, 8.093), (0.0826, 0.075, 0.393), (0.11, 0.05632, 0.393), (0.09232, 0.07497, 0.393), (0.102, 0.07421, 0.393), (0.1088, 0.06953, 0.393), (0.11, 0.06295, 0.393), (0.11, 0.05632, 8.093), (0.0826, 0.075, 8.093), (0.11, 0.06295, 8.093), (0.1088, 0.06953, 8.093), (0.102, 0.07421, 8.093), (0.09232, 0.07497, 8.093)], [], [(25, 30, 7, 0), (37, 42, 31, 24), (42, 44, 45, 46, 47, 43, 18, 20, 21, 22, 23, 19, 6, 8, 9, 10, 11, 7, 30, 32, 33, 34, 35, 31), (1, 6, 19, 12), (13, 18, 43, 36), (0, 7, 11, 2), (2, 11, 10, 3), (3, 10, 9, 4), (4, 9, 8, 5), (5, 8, 6, 1), (18, 13, 17, 20), (20, 17, 16, 21), (21, 16, 15, 22), (22, 15, 14, 23), (23, 14, 12, 19), (42, 37, 41, 44), (44, 41, 40, 45), (45, 40, 39, 46), (46, 39, 38, 47), (47, 38, 36, 43), (30, 25, 29, 32), (32, 29, 28, 33), (33, 28, 27, 34), (34, 27, 26, 35), (35, 26, 24, 31), (12, 14, 15, 16, 17, 13, 36, 38, 39, 40, 41, 37, 24, 26, 27, 28, 29, 25, 0, 2, 3, 4, 5, 1)])
me_pga_dkgantry_f_pole.polygons.foreach_set('use_smooth', [True] * 26)
_uv = me_pga_dkgantry_f_pole.uv_layers.new(name='UVMap')
_uv.uv.foreach_set('vector', [0.004742, 0.9987, 0.004742, 0.001344, 0.02614, 0.001344, 0.02614, 0.9987, 0.06482, 0.9987, 0.06482, 0.001344, 0.07941, 0.001344, 0.07941, 0.9987, 0.1215, 0.001344, 0.1224, 0.001349, 0.1232, 0.001494, 0.1238, 0.002384, 0.1239, 0.003634, 0.1239, 0.004892, 0.1239, 0.02629, 0.1239, 0.02755, 0.1238, 0.0288, 0.1232, 0.02969, 0.1224, 0.02983, 0.1215, 0.02984, 0.1069, 0.02984, 0.1061, 0.02983, 0.1052, 0.02969, 0.1046, 0.0288, 0.1045, 0.02755, 0.1045, 0.02629, 0.1045, 0.004892, 0.1045, 0.003634, 0.1046, 0.002384, 0.1052, 0.001494, 0.1061, 0.001349, 0.1069, 0.001344, 0.08552, 0.9987, 0.08552, 0.001344, 0.1001, 0.001344, 0.1001, 0.9987, 0.03563, 0.9987, 0.03563, 0.001344, 0.05702, 0.001344, 0.05702, 0.9987, 0.02614, 0.9987, 0.02614, 0.001344, 0.0274, 0.001344, 0.0274, 0.9987, 0.0274, 0.9987, 0.0274, 0.001344, 0.02865, 0.001344, 0.02865, 0.9987, 0.02865, 0.9987, 0.02865, 0.001344, 0.02954, 0.001344, 0.02954, 0.9987, 0.08381, 0.9987, 0.08381, 0.001344, 0.08466, 0.001344, 0.08466, 0.9987, 0.08466, 0.9987, 0.08466, 0.001344, 0.08552, 0.001344, 0.08552, 0.9987, 0.03563, 0.001344, 0.03563, 0.9987, 0.03437, 0.9987, 0.03437, 0.001344, 0.03437, 0.001344, 0.03437, 0.9987, 0.03312, 0.9987, 0.03312, 0.001344, 0.03312, 0.001344, 0.03312, 0.9987, 0.03223, 0.9987, 0.03223, 0.001344, 0.1018, 0.001344, 0.1018, 0.9987, 0.101, 0.9987, 0.101, 0.001344, 0.101, 0.001344, 0.101, 0.9987, 0.1001, 0.9987, 0.1001, 0.001344, 0.06482, 0.001344, 0.06482, 0.9987, 0.06396, 0.9987, 0.06396, 0.001344, 0.06396, 0.001344, 0.06396, 0.9987, 0.06311, 0.9987, 0.06311, 0.001344, 0.06042, 0.001344, 0.06042, 0.9987, 0.05953, 0.9987, 0.05953, 0.001344, 0.05953, 0.001344, 0.05953, 0.9987, 0.05828, 0.9987, 0.05828, 0.001344, 0.05828, 0.001344, 0.05828, 0.9987, 0.05702, 0.9987, 0.05702, 0.001344, 0.004742, 0.001344, 0.004742, 0.9987, 0.003484, 0.9987, 0.003484, 0.001344, 0.003484, 0.001344, 0.003484, 0.9987, 0.002234, 0.9987, 0.002234, 0.001344, 0.002234, 0.001344, 0.002234, 0.9987, 0.001344, 0.9987, 0.001344, 0.001344, 0.08112, 0.001344, 0.08112, 0.9987, 0.08027, 0.9987, 0.08027, 0.001344, 0.08027, 0.001344, 0.08027, 0.9987, 0.07941, 0.9987, 0.07941, 0.001344, 0.1215, 0.03253, 0.1224, 0.03253, 0.1232, 0.03268, 0.1238, 0.03357, 0.1239, 0.03482, 0.1239, 0.03608, 0.1239, 0.05747, 0.1239, 0.05873, 0.1238, 0.05998, 0.1232, 0.06087, 0.1224, 0.06102, 0.1215, 0.06102, 0.1069, 0.06102, 0.1061, 0.06102, 0.1052, 0.06087, 0.1046, 0.05998, 0.1045, 0.05873, 0.1045, 0.05747, 0.1045, 0.03608, 0.1045, 0.03482, 0.1046, 0.03357, 0.1052, 0.03268, 0.1061, 0.03253, 0.1069, 0.03253])
me_pga_dkgantry_f_pole.materials.append(mat_pga_dkgantry_f)
me_pga_dkgantry_f_pole.update()
me_pga_dkgantry_f_pole_connector = bpy.data.meshes.new('pga_dkgantry_F_pole_connector')
me_pga_dkgantry_f_pole_connector.from_pydata([(0.0, 0.01522, -0.025), (0.0, 0.01522, 0.025), (0.007022, 0.01348, -0.025), (0.007022, 0.01348, 0.025), (0.01244, 0.008647, -0.025), (0.01244, 0.008647, 0.025), (0.015, 0.001835, -0.025), (0.015, 0.001835, 0.025), (0.01413, -0.005397, -0.025), (0.01413, -0.005397, 0.025), (0.01002, -0.01139, -0.025), (0.01002, -0.01139, 0.025), (0.003616, -0.01478, -0.025), (0.003616, -0.01478, 0.025), (-0.003616, -0.01478, -0.025), (-0.003616, -0.01478, 0.025), (-0.01002, -0.01139, -0.025), (-0.01002, -0.01139, 0.025), (-0.01413, -0.005397, -0.025), (-0.01413, -0.005397, 0.025), (-0.015, 0.001835, -0.025), (-0.015, 0.001835, 0.025), (-0.01244, 0.008647, -0.025), (-0.01244, 0.008647, 0.025), (-0.007022, 0.01348, -0.025), (-0.007022, 0.01348, 0.025)], [], [(0, 1, 3, 2), (2, 3, 5, 4), (4, 5, 7, 6), (6, 7, 9, 8), (8, 9, 11, 10), (10, 11, 13, 12), (12, 13, 15, 14), (14, 15, 17, 16), (16, 17, 19, 18), (18, 19, 21, 20), (20, 21, 23, 22), (3, 1, 25, 23, 21, 19, 17, 15, 13, 11, 9, 7, 5), (22, 23, 25, 24), (24, 25, 1, 0), (0, 2, 4, 6, 8, 10, 12, 14, 16, 18, 20, 22, 24)])
me_pga_dkgantry_f_pole_connector.polygons.foreach_set('use_smooth', [True] * 15)
_uv = me_pga_dkgantry_f_pole_connector.uv_layers.new(name='UVMap')
_uv.uv.foreach_set('vector', [0.1068, 0.08852, 0.1068, 0.08204, 0.1076, 0.08204, 0.1076, 0.08852, 0.1045, 0.07019, 0.1045, 0.06371, 0.105, 0.06371, 0.105, 0.07019, 0.105, 0.07019, 0.105, 0.06371, 0.1059, 0.06371, 0.1059, 0.07019, 0.1059, 0.07019, 0.1059, 0.06371, 0.1068, 0.06371, 0.1068, 0.07019, 0.1068, 0.07019, 0.1068, 0.06371, 0.1077, 0.06371, 0.1077, 0.07019, 0.1077, 0.07019, 0.1077, 0.06371, 0.1082, 0.06371, 0.1082, 0.07019, 0.1045, 0.07935, 0.1045, 0.07288, 0.1053, 0.07288, 0.1053, 0.07935, 0.1053, 0.07935, 0.1053, 0.07288, 0.1063, 0.07288, 0.1063, 0.07935, 0.1063, 0.07935, 0.1063, 0.07288, 0.1071, 0.07288, 0.1071, 0.07935, 0.1071, 0.07935, 0.1071, 0.07288, 0.1076, 0.07288, 0.1076, 0.07935, 0.1045, 0.08852, 0.1045, 0.08204, 0.105, 0.08204, 0.105, 0.08852, 0.1054, 0.09477, 0.1047, 0.09407, 0.1045, 0.09316, 0.1047, 0.09225, 0.1054, 0.09154, 0.1062, 0.0912, 0.1072, 0.09131, 0.1079, 0.09184, 0.1084, 0.09267, 0.1084, 0.09361, 0.1079, 0.09444, 0.1072, 0.09498, 0.1062, 0.0951, 0.105, 0.08852, 0.105, 0.08204, 0.1059, 0.08204, 0.1059, 0.08852, 0.1059, 0.08852, 0.1059, 0.08204, 0.1068, 0.08204, 0.1068, 0.08852, 0.1047, 0.1007, 0.1045, 0.09974, 0.1047, 0.09883, 0.1054, 0.09812, 0.1062, 0.09778, 0.1072, 0.09789, 0.1079, 0.09842, 0.1084, 0.09925, 0.1084, 0.1002, 0.1079, 0.101, 0.1072, 0.1016, 0.1062, 0.1017, 0.1054, 0.1013])
me_pga_dkgantry_f_pole_connector.materials.append(mat_pga_dkgantry_f)
me_pga_dkgantry_f_pole_connector.update()
me_pga_dkgantry_f_bottom_001 = bpy.data.meshes.new('pga_dkgantry_F_bottom.001')
me_pga_dkgantry_f_bottom_001.from_pydata([(-0.25, -0.165, 0.325), (-0.25, -0.165, 0.375), (-0.25, 0.165, 0.325), (-0.25, 0.165, 0.375), (0.25, -0.165, 0.325), (0.25, -0.165, 0.375), (0.25, 0.165, 0.325), (0.25, 0.165, 0.375)], [], [(0, 1, 3, 2), (2, 3, 7, 6), (6, 7, 5, 4), (4, 5, 1, 0), (2, 6, 4, 0), (7, 3, 1, 5)])
_uv = me_pga_dkgantry_f_bottom_001.uv_layers.new(name='UVMap')
_uv.uv.foreach_set('vector', [0.9885, 0.9631, 0.9885, 0.9634, 0.9866, 0.9634, 0.9866, 0.9631, 0.9914, 0.9631, 0.9914, 0.9634, 0.9886, 0.9634, 0.9886, 0.9631, 0.9885, 0.9627, 0.9885, 0.963, 0.9866, 0.963, 0.9866, 0.9627, 0.9914, 0.9627, 0.9914, 0.963, 0.9886, 0.963, 0.9886, 0.9627, 0.9886, 0.9654, 0.9914, 0.9654, 0.9914, 0.9673, 0.9886, 0.9673, 0.9886, 0.9635, 0.9914, 0.9635, 0.9914, 0.9653, 0.9886, 0.9653])
me_pga_dkgantry_f_bottom_001.materials.append(mat_pga_dkgantry_f)
me_pga_dkgantry_f_bottom_001.update()
me_pga_dkgantry_f_foundation_001 = bpy.data.meshes.new('pga_dkgantry_F_foundation.001')
me_pga_dkgantry_f_foundation_001.from_pydata([(-0.285, -0.2, -0.71), (-0.285, -0.2, 0.29), (-0.285, 0.2, -0.71), (-0.285, 0.2, 0.29), (0.285, -0.2, -0.71), (0.285, -0.2, 0.29), (0.285, 0.2, -0.71), (0.285, 0.2, 0.29)], [], [(0, 1, 3, 2), (2, 3, 7, 6), (6, 7, 5, 4), (4, 5, 1, 0), (2, 6, 4, 0), (7, 3, 1, 5)])
_uv = me_pga_dkgantry_f_foundation_001.uv_layers.new(name='UVMap')
_uv.uv.foreach_set('vector', [0.682, 0.2769, 0.682, 0.08579, 0.5621, 0.08579, 0.5621, 0.2769, 0.6466, 0.09664, 0.6466, 0.2871, 0.5224, 0.2871, 0.5224, 0.09664, 0.6099, 0.2869, 0.6099, 0.01944, 0.6794, 0.01944, 0.6794, 0.2869, 0.5577, 0.2816, 0.5577, 0.01988, 0.6837, 0.01988, 0.6837, 0.2816, 0.6212, 0.222, 0.6775, 0.222, 0.6775, 0.2783, 0.6212, 0.2783, 0.5132, 0.2842, 0.5132, 0.1705, 0.6824, 0.1705, 0.6824, 0.2842])
me_pga_dkgantry_f_foundation_001.materials.append(mat_pga_dkgantry_f)
me_pga_dkgantry_f_foundation_001.update()
me_pga_dkgantry_f_pole_001 = bpy.data.meshes.new('pga_dkgantry_F_pole.001')
me_pga_dkgantry_f_pole_001.from_pydata([(-0.11, -0.075, 0.37), (-0.11, -0.075, 7.62), (-0.11, 0.075, 0.37), (-0.11, 0.075, 7.62), (0.11, -0.075, 0.37), (0.11, -0.075, 7.62), (0.11, 0.075, 0.37), (0.11, 0.075, 7.62)], [], [(0, 1, 3, 2), (2, 3, 7, 6), (6, 7, 5, 4), (4, 5, 1, 0), (2, 6, 4, 0), (7, 3, 1, 5)])
_uv = me_pga_dkgantry_f_pole_001.uv_layers.new(name='UVMap')
_uv.uv.foreach_set('vector', [0.9854, 0.9672, 0.9854, 0.9613, 0.9855, 0.9613, 0.9855, 0.9672, 0.9865, 0.9672, 0.9865, 0.9613, 0.9867, 0.9613, 0.9867, 0.9672, 0.9878, 0.9672, 0.9878, 0.9613, 0.9879, 0.9613, 0.9879, 0.9672, 0.9862, 0.9672, 0.9862, 0.9613, 0.9864, 0.9613, 0.9864, 0.9672, 0.9912, 0.9615, 0.9912, 0.9614, 0.9913, 0.9614, 0.9913, 0.9615, 0.9891, 0.9615, 0.9891, 0.9614, 0.9892, 0.9614, 0.9892, 0.9615])
me_pga_dkgantry_f_pole_001.materials.append(mat_pga_dkgantry_f)
me_pga_dkgantry_f_pole_001.update()
me_pga_dk_gantry_p1t6m_c_pole = bpy.data.meshes.new('pga_dk_gantry_p1t6m_C_pole')
me_pga_dk_gantry_p1t6m_c_pole.from_pydata([(-2.5, -0.1, 0.082), (-2.5, -0.082, 0.1), (-2.5, -0.09912, 0.08756), (-2.5, -0.09656, 0.09258), (-2.5, -0.09258, 0.09656), (-2.5, -0.08756, 0.09912), (-2.5, 0.082, 0.1), (-2.5, 0.1, 0.082), (-2.5, 0.08756, 0.09912), (-2.5, 0.09258, 0.09656), (-2.5, 0.09656, 0.09258), (-2.5, 0.09912, 0.08756), (2.5, -0.082, 0.1), (2.5, -0.1, 0.082), (2.5, -0.08756, 0.09912), (2.5, -0.09258, 0.09656), (2.5, -0.09656, 0.09258), (2.5, -0.09912, 0.08756), (-2.5, -0.082, -0.1), (-2.5, -0.1, -0.082), (-2.5, -0.08756, -0.09912), (-2.5, -0.09258, -0.09656), (-2.5, -0.09656, -0.09258), (-2.5, -0.09912, -0.08756), (-2.5, 0.1, -0.082), (-2.5, 0.082, -0.1), (-2.5, 0.09912, -0.08756), (-2.5, 0.09656, -0.09258), (-2.5, 0.09258, -0.09656), (-2.5, 0.08756, -0.09912), (2.5, -0.1, -0.082), (2.5, -0.082, -0.1), (2.5, -0.09912, -0.08756), (2.5, -0.09656, -0.09258), (2.5, -0.09258, -0.09656), (2.5, -0.08756, -0.09912), (2.5, 0.082, -0.1), (2.5, 0.1, -0.082), (2.5, 0.08756, -0.09912), (2.5, 0.09258, -0.09656), (2.5, 0.09656, -0.09258), (2.5, 0.09912, -0.08756), (2.5, 0.1, 0.082), (2.5, 0.082, 0.1), (2.5, 0.09912, 0.08756), (2.5, 0.09656, 0.09258), (2.5, 0.09258, 0.09656), (2.5, 0.08756, 0.09912)], [], [(7, 42, 37, 24), (19, 30, 13, 0), (6, 8, 9, 10, 11, 7, 24, 26, 27, 28, 29, 25, 18, 20, 21, 22, 23, 19, 0, 2, 3, 4, 5, 1), (25, 36, 31, 18), (36, 38, 39, 40, 41, 37, 42, 44, 45, 46, 47, 43, 12, 14, 15, 16, 17, 13, 30, 32, 33, 34, 35, 31), (0, 13, 17, 2), (2, 17, 16, 3), (3, 16, 15, 4), (4, 15, 14, 5), (5, 14, 12, 1), (30, 19, 23, 32), (32, 23, 22, 33), (33, 22, 21, 34), (34, 21, 20, 35), (35, 20, 18, 31), (36, 25, 29, 38), (38, 29, 28, 39), (39, 28, 27, 40), (40, 27, 26, 41), (41, 26, 24, 37), (42, 7, 11, 44), (44, 11, 10, 45), (45, 10, 9, 46), (46, 9, 8, 47), (47, 8, 6, 43), (1, 12, 43, 6)])
me_pga_dk_gantry_p1t6m_c_pole.polygons.foreach_set('use_smooth', [True] * 26)
_uv = me_pga_dk_gantry_p1t6m_c_pole.uv_layers.new(name='UVMap')
_uv.uv.foreach_set('vector', [0.1542, 0.02829, 0.1542, 0.9772, 0.1398, 0.9772, 0.1398, 0.02829, 0.2292, 0.9772, 0.2292, 0.02829, 0.2437, 0.02829, 0.2437, 0.9772, 0.3174, 0.9473, 0.3174, 0.9474, 0.3173, 0.9476, 0.3172, 0.9477, 0.3171, 0.9478, 0.3169, 0.9478, 0.3121, 0.9478, 0.3119, 0.9478, 0.3118, 0.9477, 0.3117, 0.9476, 0.3116, 0.9474, 0.3116, 0.9473, 0.3116, 0.9425, 0.3116, 0.9423, 0.3117, 0.9421, 0.3118, 0.942, 0.3119, 0.9419, 0.3121, 0.9419, 0.3169, 0.9419, 0.3171, 0.9419, 0.3172, 0.942, 0.3173, 0.9421, 0.3174, 0.9423, 0.3174, 0.9425, 0.2121, 0.02829, 0.2121, 0.9772, 0.1976, 0.9772, 0.1976, 0.02829, 0.8957, 0.8314, 0.8958, 0.8313, 0.8958, 0.8311, 0.896, 0.831, 0.8961, 0.8309, 0.8963, 0.8309, 0.9011, 0.8309, 0.9013, 0.8309, 0.9014, 0.831, 0.9015, 0.8311, 0.9016, 0.8313, 0.9016, 0.8314, 0.9016, 0.8362, 0.9016, 0.8364, 0.9015, 0.8366, 0.9014, 0.8367, 0.9013, 0.8367, 0.9011, 0.8368, 0.8963, 0.8368, 0.8961, 0.8367, 0.896, 0.8367, 0.8958, 0.8366, 0.8958, 0.8364, 0.8957, 0.8362, 0.2437, 0.9772, 0.2437, 0.02829, 0.2442, 0.02829, 0.2442, 0.9772, 0.2442, 0.9772, 0.2442, 0.02829, 0.2447, 0.02829, 0.2447, 0.9772, 0.1682, 0.9785, 0.1682, 0.02957, 0.1686, 0.02957, 0.1686, 0.9785, 0.1686, 0.9785, 0.1686, 0.02957, 0.169, 0.02957, 0.169, 0.9785, 0.169, 0.9785, 0.169, 0.02957, 0.1695, 0.02957, 0.1695, 0.9785, 0.2292, 0.02829, 0.2292, 0.9772, 0.2288, 0.9772, 0.2288, 0.02829, 0.2288, 0.02829, 0.2288, 0.9772, 0.2283, 0.9772, 0.2283, 0.02829, 0.1964, 0.9772, 0.1964, 0.02829, 0.1967, 0.02829, 0.1967, 0.9772, 0.1967, 0.9772, 0.1967, 0.02829, 0.1972, 0.02829, 0.1972, 0.9772, 0.1972, 0.9772, 0.1972, 0.02829, 0.1976, 0.02829, 0.1976, 0.9772, 0.2121, 0.9772, 0.2121, 0.02829, 0.2126, 0.02829, 0.2126, 0.9772, 0.2126, 0.9772, 0.2126, 0.02829, 0.2131, 0.02829, 0.2131, 0.9772, 0.1385, 0.9772, 0.1385, 0.02829, 0.1388, 0.02829, 0.1388, 0.9772, 0.1388, 0.9772, 0.1388, 0.02829, 0.1393, 0.02829, 0.1393, 0.9772, 0.1393, 0.9772, 0.1393, 0.02829, 0.1398, 0.02829, 0.1398, 0.9772, 0.1542, 0.9772, 0.1542, 0.02829, 0.1547, 0.02829, 0.1547, 0.9772, 0.1547, 0.9772, 0.1547, 0.02829, 0.1552, 0.02829, 0.1552, 0.9772, 0.1552, 0.9772, 0.1552, 0.02829, 0.1555, 0.02829, 0.1555, 0.9772, 0.1849, 0.02957, 0.1849, 0.9785, 0.1845, 0.9785, 0.1845, 0.02957, 0.1845, 0.02957, 0.1845, 0.9785, 0.184, 0.9785, 0.184, 0.02957, 0.1695, 0.9785, 0.1695, 0.02957, 0.184, 0.02957, 0.184, 0.9785])
me_pga_dk_gantry_p1t6m_c_pole.materials.append(mat_default)
me_pga_dk_gantry_p1t6m_c_pole.update()

# ---- objects
ob_camera = bpy.data.objects.new('Camera', cam_camera)
ob_lamp = bpy.data.objects.new('Lamp', light_lamp)
ob_pga_dkgantry_f_foundation = bpy.data.objects.new('pga_dkgantry_F_foundation', me_pga_dkgantry_f_foundation)
ob_pga_dkgantry_f_bolt4 = bpy.data.objects.new('pga_dkgantry_F_bolt4', me_pga_dkgantry_f_bolt4)
ob_pga_dkgantry_f_bolt3 = bpy.data.objects.new('pga_dkgantry_F_bolt3', me_pga_dkgantry_f_bolt3)
ob_pga_dkgantry_f_bolt2 = bpy.data.objects.new('pga_dkgantry_F_bolt2', me_pga_dkgantry_f_bolt2)
ob_pga_dkgantry_f_bolt1 = bpy.data.objects.new('pga_dkgantry_F_bolt1', me_pga_dkgantry_f_bolt1)
ob_pga_dkgantry_f_bottom_002 = bpy.data.objects.new('pga_dkgantry_F_bottom.002', me_pga_dk_gantry_f_bottom_002)
ob_pga_dkgantry_f_pole = bpy.data.objects.new('pga_dkgantry_F_pole', me_pga_dkgantry_f_pole)
ob_pga_dkgantry_f_pole_connector = bpy.data.objects.new('pga_dkgantry_F_pole_connector', me_pga_dkgantry_f_pole_connector)
ob_pga_dkgantry_f_bottom_001 = bpy.data.objects.new('pga_dkgantry_F_bottom.001', me_pga_dkgantry_f_bottom_001)
ob_pga_dkgantry_f_foundation_001 = bpy.data.objects.new('pga_dkgantry_F_foundation.001', me_pga_dkgantry_f_foundation_001)
ob_pga_dkgantry_f_pole_001 = bpy.data.objects.new('pga_dkgantry_F_pole.001', me_pga_dkgantry_f_pole_001)
ob_pga_dk_gantry_p1t6m_c_pole = bpy.data.objects.new('pga_dk_gantry_p1t6m_C_pole', me_pga_dk_gantry_p1t6m_c_pole)

# ---- transforms, parenting, visibility, modifiers, constraints
ob_camera.location = (7.481, -6.508, 5.344)
ob_camera.rotation_euler = (1.109, 0.0, 0.8149)
ob_camera.lock_rotations_4d = False
ob_camera.empty_display_type = 'ARROWS'
ob_camera.color = (0.0, 0.0, 0.0, 0.0)
ob_camera.display_type = 'WIRE'
ob_camera.lineart.crease_threshold = 0.0
ob_lamp.location = (4.076, 1.005, 5.904)
ob_lamp.rotation_euler = (0.6503, 0.05522, 1.866)
ob_lamp.lock_rotations_4d = False
ob_lamp.empty_display_type = 'ARROWS'
ob_lamp.color = (0.0, 0.0, 0.0, 0.0)
ob_lamp.lineart.crease_threshold = 0.0
ob_pga_dkgantry_f_foundation.location = (0.0, 0.0, 0.0)
ob_pga_dkgantry_f_foundation.rotation_euler = (0.0, -0.0, 1.571)
_m = ob_pga_dkgantry_f_foundation.modifiers.new('Auto Smooth', 'NODES')
_m.node_group = ng_auto_smooth
_gi = [s.identifier for s in ng_auto_smooth.interface.items_tree if s.item_type == 'SOCKET' and s.in_out == 'INPUT']
_m[_gi[1]] = 0.8936  # Angle
ob_pga_dkgantry_f_bolt4.location = (0.0, 0.0, 0.0)
ob_pga_dkgantry_f_bolt4.rotation_euler = (0.0, -0.0, 1.571)
ob_pga_dkgantry_f_bolt3.location = (0.0, 0.0, 0.0)
ob_pga_dkgantry_f_bolt3.rotation_euler = (0.0, -0.0, 1.571)
ob_pga_dkgantry_f_bolt2.location = (0.0, 0.0, 0.0)
ob_pga_dkgantry_f_bolt2.rotation_euler = (0.0, -0.0, 1.571)
ob_pga_dkgantry_f_bolt1.location = (0.0, 0.0, 0.0)
ob_pga_dkgantry_f_bolt1.rotation_euler = (0.0, -0.0, 1.571)
ob_pga_dkgantry_f_bottom_002.location = (0.0, 0.0, 0.0)
ob_pga_dkgantry_f_bottom_002.rotation_euler = (0.0, -0.0, 1.571)
_m = ob_pga_dkgantry_f_bottom_002.modifiers.new('Smooth by Angle', 'NODES')
_m.node_group = ng_smooth_by_angle
_m.use_pin_to_last = True
_m.show_group_selector = False
ob_pga_dkgantry_f_pole.location = (0.0, 0.0, -0.018)
ob_pga_dkgantry_f_pole.rotation_euler = (0.0, -0.0, 1.571)
_m = ob_pga_dkgantry_f_pole.modifiers.new('Auto Smooth', 'NODES')
_m.node_group = ng_auto_smooth_001
_gi = [s.identifier for s in ng_auto_smooth_001.interface.items_tree if s.item_type == 'SOCKET' and s.in_out == 'INPUT']
_m[_gi[1]] = 0.8936  # Angle
ob_pga_dkgantry_f_pole_connector.location = (0.0, 0.0, 8.1)
_m = ob_pga_dkgantry_f_pole_connector.modifiers.new('Smooth by Angle', 'NODES')
_m.node_group = ng_smooth_by_angle
_gi = [s.identifier for s in ng_smooth_by_angle.interface.items_tree if s.item_type == 'SOCKET' and s.in_out == 'INPUT']
_m[_gi[1]] = 0.6475  # Angle
_m.use_pin_to_last = True
_m.show_group_selector = False
ob_pga_dkgantry_f_bottom_001.location = (0.0, 0.0, 0.0)
ob_pga_dkgantry_f_bottom_001.rotation_euler = (0.0, -0.0, 1.571)
ob_pga_dkgantry_f_foundation_001.location = (0.0, 0.0, 0.0)
ob_pga_dkgantry_f_foundation_001.rotation_euler = (0.0, -0.0, 1.571)
ob_pga_dkgantry_f_pole_001.location = (0.0, 0.0, -0.018)
ob_pga_dkgantry_f_pole_001.rotation_euler = (0.0, -0.0, 1.571)
ob_pga_dkgantry_f_pole_001.scale = (1.0, 1.0, 1.076)
ob_pga_dk_gantry_p1t6m_c_pole.location = (0.0, 0.0, 8.2)
_m = ob_pga_dk_gantry_p1t6m_c_pole.modifiers.new('Auto Smooth', 'NODES')
_m.node_group = ng_auto_smooth_002
_gi = [s.identifier for s in ng_auto_smooth_002.interface.items_tree if s.item_type == 'SOCKET' and s.in_out == 'INPUT']
_m[_gi[1]] = 0.5236  # Angle

# ---- collection membership
scene.collection.objects.link(ob_camera)
scene.collection.objects.link(ob_lamp)
col_main_0400.objects.link(ob_pga_dkgantry_f_foundation)
col_main_0400.objects.link(ob_pga_dkgantry_f_bolt4)
col_main_0400.objects.link(ob_pga_dkgantry_f_bolt3)
col_main_0400.objects.link(ob_pga_dkgantry_f_bolt2)
col_main_0400.objects.link(ob_pga_dkgantry_f_bolt1)
col_main_0400.objects.link(ob_pga_dkgantry_f_bottom_002)
col_main_0400.objects.link(ob_pga_dkgantry_f_pole)
col_main_0400.objects.link(ob_pga_dkgantry_f_pole_connector)
col_main_1200.objects.link(ob_pga_dkgantry_f_bottom_001)
col_main_1200.objects.link(ob_pga_dkgantry_f_foundation_001)
col_main_1200.objects.link(ob_pga_dkgantry_f_pole_001)
col_reference_gantry.objects.link(ob_pga_dk_gantry_p1t6m_c_pole)
def _layer_coll(name, lc=None):
    lc = lc or bpy.context.view_layer.layer_collection
    for c in lc.children:
        if c.name == name: return c
        r = _layer_coll(name, c)
        if r: return r
_layer_coll('MAIN_1200').exclude = True
_layer_coll('reference_gantry').exclude = True

# ---- scene / render settings (as saved in the file)
scene.camera = ob_camera
scene.frame_start = 1; scene.frame_end = 250; scene.frame_set(2)
scene.render.engine = 'CYCLES'
scene.render.resolution_percentage = 50
scene.render.dither_intensity = 0.0
scene.cycles.use_denoising = False
scene.cycles.samples = 128
scene.cycles.sampling_pattern = 'TABULATED_SOBOL'
scene.cycles.use_adaptive_sampling = False
scene.cycles.use_light_tree = False
scene.cycles.blur_glossy = 0.0
scene.cycles.sample_clamp_indirect = 0.0
scene.cycles.bake_type = 'AO'
scene.eevee.use_gtao = True
scene.view_settings.view_transform = 'Standard'
bpy.context.view_layer.update()
